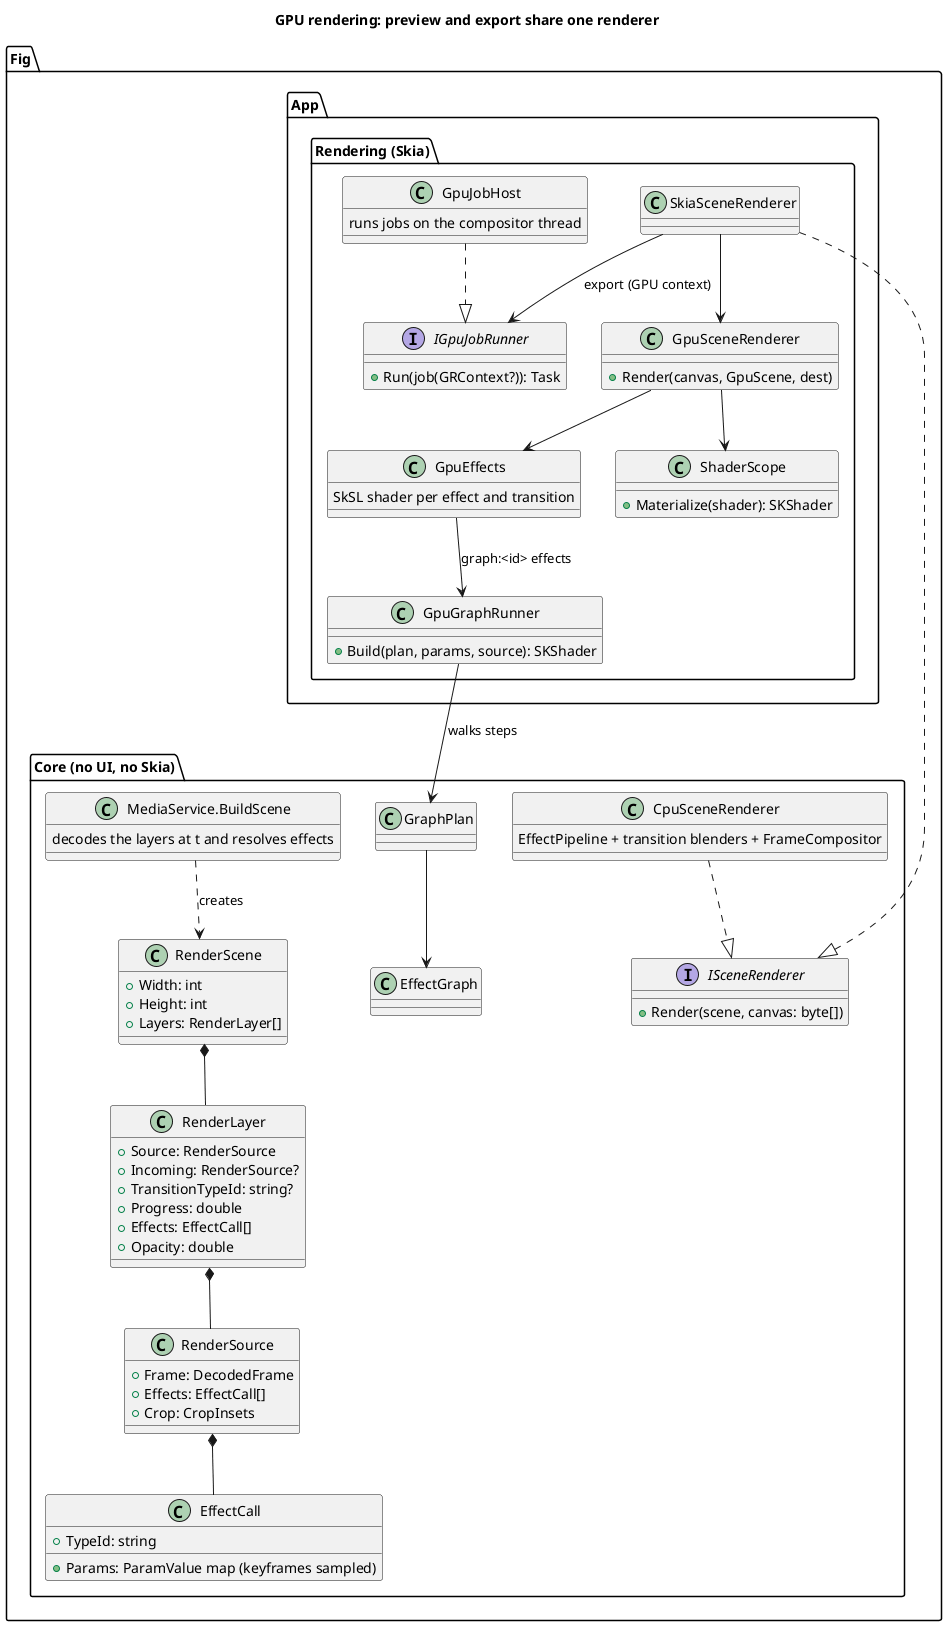

The diagram above was rendered by PlantUML. Its source (embedded in the PNG):
@startuml
title GPU rendering: preview and export share one renderer

package "Fig.Core (no UI, no Skia)" {
  class RenderScene {
    +Width: int
    +Height: int
    +Layers: RenderLayer[]
  }
  class RenderLayer {
    +Source: RenderSource
    +Incoming: RenderSource?
    +TransitionTypeId: string?
    +Progress: double
    +Effects: EffectCall[]
    +Opacity: double
  }
  class RenderSource {
    +Frame: DecodedFrame
    +Effects: EffectCall[]
    +Crop: CropInsets
  }
  class EffectCall {
    +TypeId: string
    +Params: ParamValue map (keyframes sampled)
  }
  interface ISceneRenderer {
    +Render(scene, canvas: byte[])
  }
  class CpuSceneRenderer {
    EffectPipeline + transition blenders + FrameCompositor
  }
  class "MediaService.BuildScene" as SceneBuilder {
    decodes the layers at t and resolves effects
  }
  class GraphPlan
  class EffectGraph
}

package "Fig.App.Rendering (Skia)" {
  class GpuSceneRenderer {
    +Render(canvas, GpuScene, dest)
  }
  class SkiaSceneRenderer
  class GpuEffects {
    SkSL shader per effect and transition
  }
  class GpuGraphRunner {
    +Build(plan, params, source): SKShader
  }
  class ShaderScope {
    +Materialize(shader): SKShader
  }
  interface IGpuJobRunner {
    +Run(job(GRContext?)): Task
  }
  class GpuJobHost {
    runs jobs on the compositor thread
  }
}

RenderScene *-- RenderLayer
RenderLayer *-- RenderSource
RenderSource *-- EffectCall
SceneBuilder ..> RenderScene : creates
CpuSceneRenderer ..|> ISceneRenderer
SkiaSceneRenderer ..|> ISceneRenderer
SkiaSceneRenderer --> GpuSceneRenderer
SkiaSceneRenderer --> IGpuJobRunner : export (GPU context)
GpuJobHost ..|> IGpuJobRunner
GpuSceneRenderer --> GpuEffects
GpuSceneRenderer --> ShaderScope
GpuEffects --> GpuGraphRunner : graph:<id> effects
GpuGraphRunner --> GraphPlan : walks steps
GraphPlan --> EffectGraph
@enduml